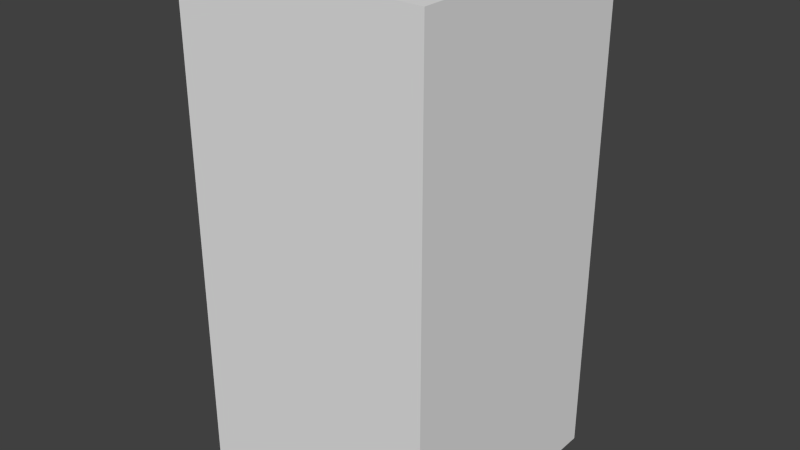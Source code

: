 # Source: greyAxesFour.blend  (saved by Blender 2.68.0; exported with 4.5.12 LTS)
import bpy
from mathutils import Matrix  # noqa: F401  (used for matrix-valued properties, if any)

bpy.ops.wm.read_factory_settings(use_empty=True)
scene = bpy.context.scene
scene.name = 'Scene'

# ---- collections
col_collection_1 = bpy.data.collections.new('Collection 1'); scene.collection.children.link(col_collection_1)

# ---- world
world_world = bpy.data.worlds.new('World'); scene.world = world_world
world_world.color = (0.05088, 0.05088, 0.05088)
world_world.use_sun_shadow = False
world_world.sun_shadow_jitter_overblur = 0.0
world_world.cycles.sampling_method = 'MANUAL'
world_world.cycles.sample_map_resolution = 256

# ---- meshes
me_greyaxesfour = bpy.data.meshes.new('greyAxesFour')
me_greyaxesfour.from_pydata([(-0.5, -0.5, -1.0), (-0.5, 0.5, -1.0), (0.5, 0.5, -1.0), (0.5, -0.5, -1.0), (-0.5, -0.5, 1.0), (-0.5, 0.5, 1.0), (0.5, 0.5, 1.0), (0.5, -0.5, 1.0)], [], [(4, 5, 1, 0), (5, 6, 2, 1), (6, 7, 3, 2), (7, 4, 0, 3), (0, 1, 2, 3), (7, 6, 5, 4)])
me_greyaxesfour.use_remesh_preserve_volume = False
me_greyaxesfour.use_remesh_preserve_attributes = False
me_greyaxesfour.use_mirror_vertex_groups = False
me_greyaxesfour.update()

# ---- objects
ob_greyaxesfour = bpy.data.objects.new('greyAxesFour', me_greyaxesfour)

# ---- transforms, parenting, visibility, modifiers, constraints
ob_greyaxesfour.location = (0.0, 0.0, 0.0)
ob_greyaxesfour.lineart.crease_threshold = 0.0

# ---- collection membership
col_collection_1.objects.link(ob_greyaxesfour)

# ---- scene / render settings (as saved in the file)
scene.frame_start = 1; scene.frame_end = 250; scene.frame_set(1)
scene.render.engine = 'BLENDER_EEVEE_NEXT'
scene.render.image_settings.color_mode = 'RGB'
scene.render.image_settings.compression = 90
scene.render.resolution_percentage = 50
scene.render.dither_intensity = 0.0
scene.cycles.use_denoising = False
scene.cycles.samples = 10
scene.cycles.sampling_pattern = 'TABULATED_SOBOL'
scene.cycles.light_sampling_threshold = 0.0
scene.cycles.use_adaptive_sampling = False
scene.cycles.use_light_tree = False
scene.cycles.blur_glossy = 0.0
scene.cycles.volume_bounces = 1
scene.cycles.pixel_filter_type = 'GAUSSIAN'
scene.cycles.sample_clamp_indirect = 0.0
scene.view_settings.view_transform = 'Standard'
bpy.context.view_layer.update()

# ---- added for rendering (the .blend has no active camera and no usable light): camera, sun
cam_auto = bpy.data.cameras.new('AutoCamera')
cam_auto.lens = 50.0
cam_auto.sensor_width = 36.0
cam_auto.clip_end = 1000.0
ob_auto_camera = bpy.data.objects.new('AutoCamera', cam_auto)
scene.collection.objects.link(ob_auto_camera)
ob_auto_camera.location = (2.26633, -2.71959, 1.81306)
ob_auto_camera.rotation_euler = (1.09748, -7.21219e-08, 0.694738)
scene.camera = ob_auto_camera
light_auto_sun = bpy.data.lights.new('AutoSun', 'SUN')
light_auto_sun.energy = 3.0
light_auto_sun.angle = 0.0523599
ob_auto_sun = bpy.data.objects.new('AutoSun', light_auto_sun)
scene.collection.objects.link(ob_auto_sun)
ob_auto_sun.rotation_euler = (0.872665, 0.174533, 0.523599)
bpy.context.view_layer.update()
